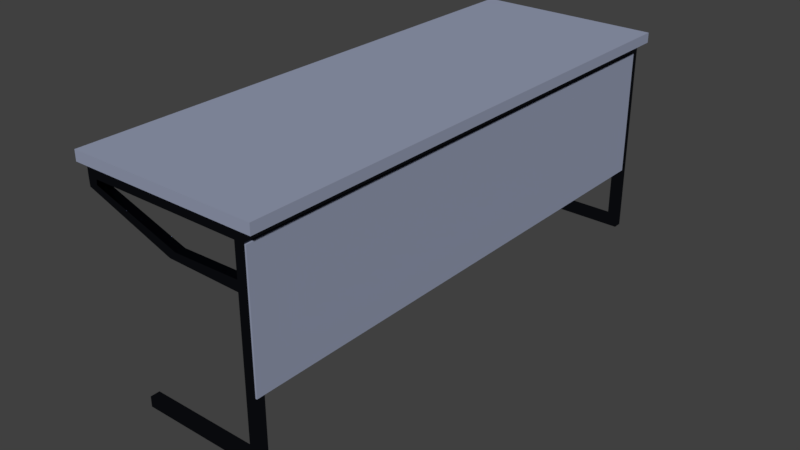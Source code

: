 # Source: side_desk_LOD_B.blend  (saved by Blender 2.79.0; exported with 4.5.12 LTS)
import bpy
from mathutils import Matrix  # noqa: F401  (used for matrix-valued properties, if any)

bpy.ops.wm.read_factory_settings(use_empty=True)
scene = bpy.context.scene
scene.name = 'Scene'

# ---- collections
col_collection_1 = bpy.data.collections.new('Collection 1'); scene.collection.children.link(col_collection_1)

# ---- materials (node trees are filled in below, after node groups)
mat_temp_tabletop_mat = bpy.data.materials.new('temp tabletop MAT')
mat_temp_tabletop_mat.alpha_threshold = 0.0
mat_temp_tabletop_mat.use_transparent_shadow = False
mat_temp_tabletop_mat.roughness = 0.5
mat_temp_tabletop_mat.line_color = (0.0, 0.0, 0.0, 1.0)
mat_temp_tabel_metal_fram_mat = bpy.data.materials.new('temp tabel metal fram MAT')
mat_temp_tabel_metal_fram_mat.alpha_threshold = 0.0
mat_temp_tabel_metal_fram_mat.use_transparent_shadow = False
mat_temp_tabel_metal_fram_mat.roughness = 0.5
mat_temp_tabel_metal_fram_mat.line_color = (0.0, 0.0, 0.0, 1.0)
mat_temp_tabletop_mat_001 = bpy.data.materials.new('temp tabletop MAT.001')
mat_temp_tabletop_mat_001.alpha_threshold = 0.0
mat_temp_tabletop_mat_001.use_transparent_shadow = False
mat_temp_tabletop_mat_001.roughness = 0.5
mat_temp_tabletop_mat_001.line_color = (0.0, 0.0, 0.0, 1.0)

# ---- material node trees
mat_temp_tabletop_mat.use_nodes = True; mat_temp_tabletop_mat.node_tree.nodes.clear()
_N = mat_temp_tabletop_mat.node_tree.nodes; _L = mat_temp_tabletop_mat.node_tree.links
n0 = _N.new('ShaderNodeOutputMaterial'); n0.name = 'Material Output'; n0.location = (300, 300)
n1 = _N.new('ShaderNodeBsdfDiffuse'); n1.name = 'Diffuse BSDF'; n1.location = (10, 300)
n1.inputs[0].default_value = (0.3033, 0.3384, 0.4575, 1.0)
_L.new(n1.outputs[0], n0.inputs[0])
n0.is_active_output = True
mat_temp_tabel_metal_fram_mat.use_nodes = True; mat_temp_tabel_metal_fram_mat.node_tree.nodes.clear()
_N = mat_temp_tabel_metal_fram_mat.node_tree.nodes; _L = mat_temp_tabel_metal_fram_mat.node_tree.links
n0 = _N.new('ShaderNodeOutputMaterial'); n0.name = 'Material Output'; n0.location = (300, 300)
n1 = _N.new('ShaderNodeBsdfAnisotropic'); n1.name = 'Glossy BSDF'; n1.location = (10, 300)
n1.distribution = 'GGX'
n1.inputs[0].default_value = (0.05271, 0.05821, 0.07658, 1.0)
n1.inputs[1].default_value = 0.0
_L.new(n1.outputs[0], n0.inputs[0])
n0.is_active_output = True
mat_temp_tabletop_mat_001.use_nodes = True; mat_temp_tabletop_mat_001.node_tree.nodes.clear()
_N = mat_temp_tabletop_mat_001.node_tree.nodes; _L = mat_temp_tabletop_mat_001.node_tree.links
n0 = _N.new('ShaderNodeOutputMaterial'); n0.name = 'Material Output'; n0.location = (300, 300)
n1 = _N.new('ShaderNodeBsdfDiffuse'); n1.name = 'Diffuse BSDF'; n1.location = (10, 300)
n1.inputs[0].default_value = (0.3033, 0.3384, 0.4575, 1.0)
_L.new(n1.outputs[0], n0.inputs[0])
n0.is_active_output = True

# ---- world
world_world = bpy.data.worlds.new('World'); scene.world = world_world
world_world.color = (0.05088, 0.05088, 0.05088)
world_world.use_sun_shadow = False
world_world.sun_shadow_jitter_overblur = 0.0
world_world.cycles.sampling_method = 'MANUAL'

# ---- meshes
me_side_table_top = bpy.data.meshes.new('Side Table top')
me_side_table_top.from_pydata([(0.8594, 0.8913, 0.4448), (0.8594, -0.2809, 0.4448), (0.4432, -0.2809, 0.4448), (0.4433, 0.8913, 0.4448), (0.8594, 0.8913, 0.467), (0.8594, -0.2809, 0.467), (0.4432, -0.2809, 0.467), (0.4433, 0.8913, 0.467)], [], [(0, 1, 2, 3), (4, 7, 6, 5), (0, 4, 5, 1), (1, 5, 6, 2), (2, 6, 7, 3), (4, 0, 3, 7)])
_uv = me_side_table_top.uv_layers.new(name='UVMap')
_uv.uv.foreach_set('vector', [0.3869, 3.633e-07, 0.3869, 1.0, 0.0, 1.0, 2.114e-07, 0.0, 0.7738, 1.0, 0.3869, 1.0, 0.3869, 5.285e-07, 0.7738, 0.0, 0.8024, 1.0, 0.7738, 1.0, 0.7738, 0.0, 0.8024, 3.964e-07, 0.8596, 0.3325, 0.831, 0.3325, 0.831, 0.0, 0.8596, 3.303e-08, 0.831, 1.0, 0.8024, 1.0, 0.8024, 1.321e-07, 0.831, 0.0, 0.8596, 0.665, 0.831, 0.665, 0.831, 0.3325, 0.8596, 0.3325])
me_side_table_top.materials.append(mat_temp_tabletop_mat)
me_side_table_top.use_remesh_preserve_volume = False
me_side_table_top.use_remesh_preserve_attributes = False
me_side_table_top.use_mirror_vertex_groups = False
me_side_table_top.update()
me_metal_frame_and_legs_003 = bpy.data.meshes.new('metal frame and legs.003')
me_metal_frame_and_legs_003.from_pydata([(0.1898, 0.5835, 0.4448), (0.1899, -0.577, 0.4448), (-0.1846, -0.577, 0.4448), (-0.1846, 0.5835, 0.4448), (0.1898, 0.5835, 0.467), (0.1899, -0.577, 0.467), (-0.1846, -0.577, 0.467), (-0.1846, 0.5835, 0.467), (0.1898, 0.5638, 0.4448), (0.1899, -0.5572, 0.4448), (-0.1846, -0.5573, 0.4448), (-0.1846, 0.5638, 0.4448), (0.1898, 0.5638, 0.467), (0.1899, -0.5572, 0.467), (-0.1846, -0.5573, 0.467), (-0.1846, 0.5638, 0.467), (0.168, 0.5835, 0.4448), (-0.1628, 0.5835, 0.4448), (0.168, -0.577, 0.4448), (-0.1627, -0.577, 0.4448), (0.168, 0.5835, 0.467), (-0.1628, 0.5835, 0.467), (0.168, -0.577, 0.467), (-0.1627, -0.577, 0.467), (-0.1628, 0.5638, 0.467), (0.168, 0.5638, 0.467), (-0.1627, -0.5573, 0.467), (0.168, -0.5572, 0.467), (0.168, 0.5638, 0.4448), (-0.1628, 0.5638, 0.4448), (0.168, -0.5572, 0.4448), (-0.1627, -0.5573, 0.4448), (0.1899, -0.5572, 0.02257), (0.1899, -0.577, 0.02257), (0.1899, -0.5572, 0.3769), (0.1899, -0.5572, 0.3548), (0.1899, -0.577, 0.3548), (0.1899, -0.577, 0.3769), (0.168, -0.577, 0.3769), (0.1898, 0.5835, 0.02257), (0.1898, 0.5638, 0.02257), (0.168, -0.577, 0.3548), (0.168, -0.5572, 0.3548), (0.168, -0.5572, 0.3769), (0.168, 0.5835, 0.02257), (0.168, -0.577, 0.02257), (0.168, 0.5638, 0.02257), (0.168, -0.5572, 0.02257), (0.1898, 0.5835, 0.3769), (0.1898, 0.5835, 0.3548), (0.168, 0.5835, 0.3548), (0.168, 0.5835, 0.3769), (0.168, 0.5638, 0.3548), (0.168, 0.5638, 0.3769), (0.1898, 0.5638, 0.3548), (0.1898, 0.5638, 0.3769), (-0.1637, 0.5835, 0.4344), (-0.1837, 0.5835, 0.4256), (-0.1636, -0.577, 0.4344), (-0.1836, -0.577, 0.4256), (-0.1837, 0.5638, 0.4256), (-0.1836, -0.5573, 0.4256), (-0.1637, 0.5638, 0.4344), (-0.1636, -0.5573, 0.4344), (0.02586, -0.5572, 0.3737), (0.02586, -0.577, 0.3737), (0.0102, -0.577, 0.358), (0.0102, -0.5572, 0.358), (0.01015, 0.5835, 0.358), (0.02581, 0.5835, 0.3737), (0.01015, 0.5638, 0.358), (0.02581, 0.5638, 0.3737), (0.1898, 0.5835, 0.04471), (0.168, 0.5835, 0.04471), (0.168, 0.5638, 0.04471), (0.1898, 0.5638, 0.04471), (0.168, -0.5572, 0.04471), (0.1899, -0.5572, 0.04471), (0.1899, -0.577, 0.04471), (0.168, -0.577, 0.04471), (-0.08791, 0.5638, 0.02257), (-0.08791, 0.5835, 0.02257), (-0.08786, -0.577, 0.02257), (-0.08786, -0.5572, 0.02257), (-0.08786, -0.5572, 0.04471), (-0.08791, 0.5835, 0.04471), (-0.08791, 0.5638, 0.04471), (-0.08786, -0.577, 0.04471)], [], [(43, 42, 67, 64), (26, 14, 6, 23), (9, 13, 5, 1), (19, 23, 6, 2), (11, 15, 7, 3), (21, 17, 3, 7), (2, 6, 14, 10), (10, 14, 15, 11), (0, 4, 12, 8), (8, 12, 13, 9), (21, 7, 15, 24), (24, 15, 14, 26), (18, 30, 43, 38), (29, 31, 10, 11), (8, 9, 30, 28), (31, 29, 24, 26), (79, 76, 84, 87), (16, 28, 29, 17), (12, 25, 27, 13), (24, 29, 28, 25), (4, 20, 25, 12), (20, 21, 24, 25), (4, 0, 16, 20), (20, 16, 17, 21), (1, 5, 22, 18), (18, 22, 23, 19), (13, 27, 22, 5), (27, 26, 23, 22), (73, 72, 39, 44), (30, 18, 19, 31), (26, 27, 30, 31), (30, 27, 25, 28), (34, 37, 36, 35), (9, 1, 37, 34), (39, 40, 46, 44), (32, 33, 45, 47), (77, 78, 33, 32), (78, 79, 45, 33), (37, 38, 41, 36), (74, 73, 85, 86), (1, 18, 38, 37), (43, 34, 35, 42), (75, 74, 46, 40), (30, 9, 34, 43), (72, 75, 40, 39), (11, 3, 57, 60), (10, 31, 63, 61), (76, 77, 32, 47), (0, 8, 55, 48), (48, 55, 54, 49), (8, 28, 53, 55), (55, 53, 52, 54), (28, 16, 51, 53), (52, 53, 71, 70), (16, 0, 48, 51), (51, 48, 49, 50), (60, 70, 71, 62), (63, 64, 67, 61), (17, 29, 62, 56), (19, 2, 59, 58), (2, 10, 61, 59), (3, 17, 56, 57), (31, 19, 58, 63), (29, 11, 60, 62), (58, 65, 64, 63), (57, 68, 70, 60), (51, 50, 68, 69), (53, 51, 69, 71), (38, 43, 64, 65), (41, 38, 65, 66), (42, 41, 66, 67), (50, 52, 70, 68), (61, 67, 66, 59), (59, 66, 65, 58), (62, 71, 69, 56), (56, 69, 68, 57), (49, 54, 75, 72), (54, 52, 74, 75), (52, 50, 73, 74), (50, 49, 72, 73), (42, 35, 77, 76), (36, 41, 79, 78), (35, 36, 78, 77), (41, 42, 76, 79), (87, 84, 83, 82), (86, 85, 81, 80), (46, 74, 86, 80), (45, 79, 87, 82), (76, 47, 83, 84), (47, 45, 82, 83), (44, 46, 80, 81), (73, 44, 81, 85)])
_uv = me_metal_frame_and_legs_003.uv_layers.new(name='UVMap')
_uv.uv.foreach_set('vector', [0.001097, 0.7847, 0.0002244, 0.7749, 0.07019, 0.7701, 0.06387, 0.7776, 0.008985, 0.6353, 0.008985, 0.645, 0.0002245, 0.645, 0.0002244, 0.6353, 0.008987, 0.4684, 0.008986, 0.4782, 0.0002244, 0.4782, 0.0002247, 0.4684, 0.1574, 0.0101, 0.1574, 0.0002263, 0.1671, 0.0002265, 0.1671, 0.0101, 0.6756, 0.0101, 0.6756, 0.0002269, 0.6844, 0.0002269, 0.6844, 0.0101, 0.6941, 0.0002269, 0.6941, 0.0101, 0.6844, 0.0101, 0.6844, 0.0002269, 0.1671, 0.0101, 0.1671, 0.0002265, 0.1759, 0.0002265, 0.1759, 0.0101, 0.1759, 0.0101, 0.1759, 0.0002265, 0.6756, 0.0002269, 0.6756, 0.0101, 0.5157, 0.4684, 0.5157, 0.4782, 0.507, 0.4782, 0.507, 0.4684, 0.507, 0.4684, 0.507, 0.4782, 0.008986, 0.4782, 0.008987, 0.4684, 0.5157, 0.6353, 0.5157, 0.645, 0.507, 0.645, 0.507, 0.6353, 0.507, 0.6353, 0.507, 0.645, 0.008985, 0.645, 0.008985, 0.6353, 0.5249, 0.4768, 0.5162, 0.4768, 0.5162, 0.4466, 0.5249, 0.4466, 0.6756, 0.01984, 0.1759, 0.01984, 0.1759, 0.0101, 0.6756, 0.0101, 0.7897, 0.6757, 0.2917, 0.6758, 0.2917, 0.6661, 0.7897, 0.666, 0.2917, 0.6558, 0.7897, 0.6558, 0.7897, 0.6656, 0.2917, 0.6656, 0.6298, 0.4374, 0.6298, 0.4462, 0.5162, 0.4462, 0.5162, 0.4374, 0.6631, 0.38, 0.6631, 0.3888, 0.5162, 0.3888, 0.5162, 0.38, 0.507, 0.4787, 0.507, 0.4884, 0.008986, 0.4884, 0.008986, 0.4787, 0.5162, 0.3601, 0.5162, 0.3502, 0.6631, 0.3502, 0.6631, 0.3601, 0.5157, 0.4787, 0.5157, 0.4884, 0.507, 0.4884, 0.507, 0.4787, 0.5157, 0.4884, 0.5157, 0.6353, 0.507, 0.6353, 0.507, 0.4884, 0.8513, 0.0002244, 0.8513, 0.0101, 0.8415, 0.0101, 0.8415, 0.0002246, 0.8415, 0.0002246, 0.8415, 0.0101, 0.6941, 0.0101, 0.6941, 0.0002269, 0.0002264, 0.01009, 0.0002266, 0.0002244, 0.009965, 0.0002245, 0.009965, 0.01009, 0.009965, 0.01009, 0.009965, 0.0002245, 0.1574, 0.0002263, 0.1574, 0.0101, 0.008986, 0.4787, 0.008986, 0.4884, 0.0002252, 0.4884, 0.0002251, 0.4787, 0.008986, 0.4884, 0.008985, 0.6353, 0.0002244, 0.6353, 0.0002252, 0.4884, 0.8416, 0.1884, 0.8513, 0.1884, 0.8513, 0.1983, 0.8416, 0.1983, 0.6631, 0.3892, 0.6631, 0.398, 0.5162, 0.398, 0.5162, 0.3892, 0.5162, 0.3605, 0.6631, 0.3605, 0.6631, 0.3704, 0.5162, 0.3704, 0.2917, 0.6553, 0.2917, 0.6455, 0.7897, 0.6455, 0.7897, 0.6553, 0.008987, 0.4382, 0.0002247, 0.4382, 0.0002246, 0.4284, 0.008987, 0.4284, 0.008987, 0.4684, 0.0002247, 0.4684, 0.0002247, 0.4382, 0.008987, 0.4382, 0.5254, 0.5094, 0.5342, 0.5094, 0.5342, 0.5191, 0.5254, 0.5191, 0.5254, 0.4993, 0.5342, 0.4993, 0.5342, 0.509, 0.5254, 0.509, 0.008986, 0.2907, 0.0002244, 0.2907, 0.0002244, 0.2808, 0.008986, 0.2808, 0.0002246, 0.1884, 0.009963, 0.1884, 0.009963, 0.1983, 0.0002244, 0.1983, 0.000226, 0.04035, 0.009965, 0.04035, 0.009965, 0.05022, 0.000226, 0.05022, 0.8442, 0.1795, 0.8416, 0.1884, 0.7275, 0.1884, 0.7275, 0.1797, 0.0002264, 0.01009, 0.009965, 0.01009, 0.009965, 0.04035, 0.000226, 0.04035, 0.6878, 0.4844, 0.6781, 0.4844, 0.6781, 0.4746, 0.6878, 0.4746, 0.8521, 0.1729, 0.8442, 0.1795, 0.8409, 0.1694, 0.848, 0.166, 0.6878, 0.5146, 0.6781, 0.5146, 0.6781, 0.4844, 0.6878, 0.4844, 0.5157, 0.2907, 0.507, 0.2907, 0.507, 0.2808, 0.5157, 0.2808, 0.5162, 0.3265, 0.5162, 0.3178, 0.5247, 0.3178, 0.5247, 0.3265, 0.1598, 0.8008, 0.1501, 0.8017, 0.1501, 0.797, 0.1586, 0.7923, 0.6878, 0.3368, 0.6781, 0.3368, 0.6781, 0.327, 0.6878, 0.327, 0.5157, 0.4684, 0.507, 0.4684, 0.507, 0.4382, 0.5157, 0.4382, 0.5157, 0.4382, 0.507, 0.4382, 0.507, 0.4284, 0.5157, 0.4284, 0.9998, 0.2723, 0.9943, 0.2804, 0.9693, 0.2635, 0.9747, 0.2554, 0.9747, 0.2554, 0.9693, 0.2635, 0.9611, 0.258, 0.9665, 0.2499, 0.5341, 0.4768, 0.5254, 0.4768, 0.5254, 0.4466, 0.5341, 0.4466, 0.6777, 0.3402, 0.6756, 0.3498, 0.6142, 0.3352, 0.6088, 0.327, 0.8415, 0.0101, 0.8513, 0.0101, 0.8513, 0.04036, 0.8415, 0.04036, 0.8415, 0.04036, 0.8513, 0.04036, 0.8513, 0.05023, 0.8415, 0.05023, 0.5183, 0.3384, 0.6088, 0.327, 0.6142, 0.3352, 0.5262, 0.3441, 0.1501, 0.797, 0.06387, 0.7776, 0.07019, 0.7701, 0.1586, 0.7923, 0.5344, 0.3498, 0.5257, 0.3487, 0.5262, 0.3441, 0.5349, 0.3452, 0.1414, 0.8017, 0.1317, 0.8008, 0.1329, 0.7923, 0.1414, 0.797, 0.2917, 0.685, 0.2917, 0.6762, 0.3003, 0.6762, 0.3003, 0.685, 0.5286, 0.281, 0.5383, 0.2808, 0.538, 0.2855, 0.5292, 0.2896, 0.1501, 0.8017, 0.1414, 0.8017, 0.1414, 0.797, 0.1501, 0.797, 0.5257, 0.3487, 0.5162, 0.3467, 0.5183, 0.3384, 0.5262, 0.3441, 0.1414, 0.797, 0.1414, 0.7086, 0.1501, 0.7086, 0.1501, 0.797, 0.5247, 0.3178, 0.6159, 0.3178, 0.6159, 0.3265, 0.5247, 0.3265, 0.6858, 0.3079, 0.686, 0.3178, 0.6159, 0.3178, 0.6227, 0.3107, 0.6677, 0.3708, 0.6677, 0.3796, 0.6046, 0.3796, 0.6046, 0.3708, 0.1414, 0.6455, 0.1501, 0.6455, 0.1501, 0.7086, 0.1414, 0.7086, 0.2913, 0.7749, 0.2904, 0.7847, 0.2276, 0.7777, 0.2213, 0.7701, 0.4616, 0.6762, 0.4616, 0.685, 0.3914, 0.685, 0.3914, 0.6762, 0.686, 0.3178, 0.686, 0.3265, 0.6159, 0.3265, 0.6159, 0.3178, 0.3003, 0.6762, 0.3914, 0.6762, 0.3914, 0.685, 0.3003, 0.685, 0.1329, 0.7923, 0.2213, 0.7701, 0.2276, 0.7777, 0.1414, 0.797, 0.5162, 0.3708, 0.6046, 0.3708, 0.6046, 0.3796, 0.5162, 0.3796, 0.538, 0.2855, 0.6227, 0.3107, 0.6159, 0.3178, 0.5292, 0.2896, 0.5157, 0.4284, 0.507, 0.4284, 0.507, 0.2907, 0.5157, 0.2907, 0.9665, 0.2499, 0.9611, 0.258, 0.8442, 0.1795, 0.8521, 0.1729, 0.9611, 0.258, 0.9572, 0.2639, 0.8416, 0.1884, 0.8442, 0.1795, 0.8415, 0.05023, 0.8513, 0.05023, 0.8513, 0.1884, 0.8416, 0.1884, 0.6878, 0.4746, 0.6781, 0.4746, 0.6781, 0.3368, 0.6878, 0.3368, 0.000226, 0.05022, 0.009965, 0.05022, 0.009963, 0.1884, 0.0002246, 0.1884, 0.008987, 0.4284, 0.0002246, 0.4284, 0.0002244, 0.2907, 0.008986, 0.2907, 0.5249, 0.6164, 0.5162, 0.6164, 0.5162, 0.4787, 0.5249, 0.4787, 0.5342, 0.4988, 0.5254, 0.4988, 0.5254, 0.489, 0.5342, 0.489, 0.5342, 0.4885, 0.5254, 0.4885, 0.5254, 0.4787, 0.5342, 0.4787, 0.8409, 0.1694, 0.8442, 0.1795, 0.7275, 0.1797, 0.7274, 0.1717, 0.6298, 0.3984, 0.6298, 0.4083, 0.5162, 0.4083, 0.5162, 0.3984, 0.6298, 0.4087, 0.6298, 0.4186, 0.5162, 0.4186, 0.5162, 0.4087, 0.6298, 0.419, 0.6298, 0.4278, 0.5162, 0.4278, 0.5162, 0.419, 0.6298, 0.4282, 0.6298, 0.437, 0.5162, 0.437, 0.5162, 0.4282, 0.8416, 0.1884, 0.8416, 0.1983, 0.7275, 0.1983, 0.7275, 0.1884])
me_metal_frame_and_legs_003.materials.append(mat_temp_tabel_metal_fram_mat)
me_metal_frame_and_legs_003.use_remesh_preserve_volume = False
me_metal_frame_and_legs_003.use_remesh_preserve_attributes = False
me_metal_frame_and_legs_003.use_mirror_vertex_groups = False
me_metal_frame_and_legs_003.update()
me_back_panel_side = bpy.data.meshes.new('back panel side')
me_back_panel_side.from_pydata([(-0.004162, -0.6501, 0.1381), (-0.004162, -0.6501, -0.1381), (-0.004162, 0.4907, 0.1381), (-0.004162, 0.4907, -0.1381), (-0.007507, -0.6501, -0.1381), (-0.007507, -0.6501, 0.1381), (-0.007507, 0.4907, -0.1381), (-0.007507, 0.4907, 0.1381)], [], [(1, 3, 2, 0), (4, 5, 7, 6), (0, 2, 7, 5), (2, 3, 6, 7), (3, 1, 4, 6), (1, 0, 5, 4)])
_uv = me_back_panel_side.uv_layers.new(name='UVMap')
_uv.uv.foreach_set('vector', [0.0001157, 0.0001157, 0.9999, 0.0001157, 0.9999, 0.2421, 0.0001157, 0.2421, 0.0001157, 0.4843, 0.0001157, 0.2423, 0.9999, 0.2423, 0.9999, 0.4843, 0.0001158, 0.4845, 0.4099, 0.488, 0.4099, 0.4952, 0.0001157, 0.4917, 0.414, 0.6971, 0.414, 0.4954, 0.4175, 0.4954, 0.4175, 0.697, 0.41, 0.5026, 0.0001764, 0.5026, 0.0001157, 0.4954, 0.41, 0.4954, 0.4138, 0.4954, 0.4138, 0.697, 0.4103, 0.6971, 0.4103, 0.4954])
me_back_panel_side.materials.append(mat_temp_tabletop_mat_001)
me_back_panel_side.use_remesh_preserve_volume = False
me_back_panel_side.use_remesh_preserve_attributes = False
me_back_panel_side.use_mirror_vertex_groups = False
me_back_panel_side.update()

# ---- objects
ob_side_table_top = bpy.data.objects.new('Side Table Top', me_side_table_top)
ob_metal_frame_and_legs_side = bpy.data.objects.new('metal frame and legs SIDE', me_metal_frame_and_legs_003)
ob_back_panel_side = bpy.data.objects.new('Back panel side', me_back_panel_side)

# ---- transforms, parenting, visibility, modifiers, constraints
ob_side_table_top.location = (-0.5594, -0.3741, 0.0)
ob_side_table_top.lock_rotations_4d = False
ob_side_table_top.empty_display_type = 'ARROWS'
ob_side_table_top.lineart.crease_threshold = 0.0
ob_metal_frame_and_legs_side.parent = ob_side_table_top
ob_metal_frame_and_legs_side.matrix_parent_inverse = Matrix(((1.0, 0.0, 0.0, 0.5594), (0.0, 1.0, 0.0, 0.3741), (0.0, 0.0, 1.0, 0.0), (0.0, 0.0, 0.0, 1.0)))
ob_metal_frame_and_legs_side.location = (0.08929, -0.07215, -0.02214)
ob_metal_frame_and_legs_side.lock_rotations_4d = False
ob_metal_frame_and_legs_side.empty_display_type = 'ARROWS'
ob_metal_frame_and_legs_side.lineart.crease_threshold = 0.0
ob_back_panel_side.parent = ob_side_table_top
ob_back_panel_side.matrix_parent_inverse = Matrix(((1.0, 0.0, 0.0, 0.5594), (0.0, 1.0, 0.0, 0.3741), (0.0, 0.0, 1.0, 0.0), (0.0, 0.0, 0.0, 1.0)))
ob_back_panel_side.location = (0.2867, 0.000969, 0.2846)
ob_back_panel_side.lock_rotations_4d = False
ob_back_panel_side.empty_display_type = 'ARROWS'
ob_back_panel_side.hide_viewport = True
ob_back_panel_side.lineart.crease_threshold = 0.0

# ---- collection membership
col_collection_1.objects.link(ob_side_table_top)
col_collection_1.objects.link(ob_metal_frame_and_legs_side)
col_collection_1.objects.link(ob_back_panel_side)

# ---- scene / render settings (as saved in the file)
scene.frame_start = 1; scene.frame_end = 250; scene.frame_set(1)
scene.render.engine = 'BLENDER_EEVEE_NEXT'
scene.render.resolution_percentage = 50
scene.render.dither_intensity = 0.0
scene.cycles.use_denoising = False
scene.cycles.samples = 128
scene.cycles.sampling_pattern = 'TABULATED_SOBOL'
scene.cycles.use_adaptive_sampling = False
scene.cycles.use_light_tree = False
scene.cycles.blur_glossy = 0.0
scene.cycles.sample_clamp_indirect = 0.0
scene.view_settings.view_transform = 'Standard'
bpy.context.view_layer.update()

# ---- added for rendering (the .blend has no active camera and no usable light): camera, sun
cam_auto = bpy.data.cameras.new('AutoCamera')
cam_auto.lens = 50.0
cam_auto.sensor_width = 36.0
cam_auto.clip_end = 1000.0
ob_auto_camera = bpy.data.objects.new('AutoCamera', cam_auto)
scene.collection.objects.link(ob_auto_camera)
ob_auto_camera.location = (1.37168, -1.6046, 1.18826)
ob_auto_camera.rotation_euler = (1.09748, -7.21219e-08, 0.694738)
scene.camera = ob_auto_camera
light_auto_sun = bpy.data.lights.new('AutoSun', 'SUN')
light_auto_sun.energy = 3.0
light_auto_sun.angle = 0.0523599
ob_auto_sun = bpy.data.objects.new('AutoSun', light_auto_sun)
scene.collection.objects.link(ob_auto_sun)
ob_auto_sun.rotation_euler = (0.872665, 0.174533, 0.523599)
bpy.context.view_layer.update()
